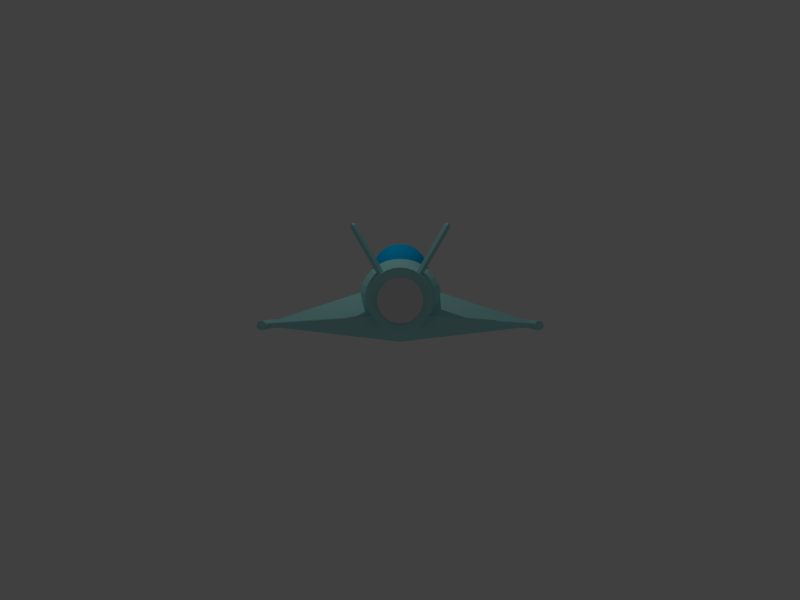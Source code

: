# Source: ship.blend  (saved by Blender 2.69.0; exported with 4.5.12 LTS)
import bpy
from mathutils import Matrix  # noqa: F401  (used for matrix-valued properties, if any)

bpy.ops.wm.read_factory_settings(use_empty=True)
scene = bpy.context.scene
scene.name = 'Scene'

# ---- collections
col_collection_1 = bpy.data.collections.new('Collection 1'); scene.collection.children.link(col_collection_1)

# ---- materials (node trees are filled in below, after node groups)
mat_fire = bpy.data.materials.new('Fire')
mat_fire.alpha_threshold = 0.0
mat_fire.use_transparent_shadow = False
mat_fire.roughness = 0.5
mat_fire.line_color = (0.0, 0.0, 0.0, 1.0)
mat_hull = bpy.data.materials.new('Hull')
mat_hull.alpha_threshold = 0.0
mat_hull.use_transparent_shadow = False
mat_hull.diffuse_color = (0.4, 0.8, 0.8, 1.0)
mat_hull.roughness = 0.5
mat_hull.line_color = (0.0, 0.0, 0.0, 1.0)
mat_dark_glass = bpy.data.materials.new('Dark glass')
mat_dark_glass.alpha_threshold = 0.0
mat_dark_glass.use_transparent_shadow = False
mat_dark_glass.diffuse_color = (0.0, 0.5, 1.0, 1.0)
mat_dark_glass.roughness = 0.5
mat_dark_glass.specular_intensity = 1.0
mat_dark_glass.line_color = (0.0, 0.0, 0.0, 0.5)
mat_spray = bpy.data.materials.new('Spray')
mat_spray.alpha_threshold = 0.0
mat_spray.use_transparent_shadow = False
mat_spray.preview_render_type = 'CUBE'
mat_spray.roughness = 0.5
mat_spray.line_color = (0.0, 0.0, 0.0, 1.0)

# ---- material node trees

# ---- world
world_world = bpy.data.worlds.new('World'); scene.world = world_world
world_world.color = (0.05088, 0.05088, 0.05088)
world_world.use_sun_shadow = False
world_world.sun_shadow_jitter_overblur = 0.0
world_world.cycles.sampling_method = 'MANUAL'
world_world.cycles.sample_map_resolution = 256

# ---- cameras
cam_camera = bpy.data.cameras.new('Camera')
cam_camera.clip_end = 100.0
cam_camera.lens = 35.0
cam_camera.sensor_width = 32.0
cam_camera.sensor_height = 18.0
cam_camera.ortho_scale = 7.314
cam_camera.dof.focus_distance = 0.0
cam_camera.dof.aperture_fstop = 128.0

# ---- lights
light_lamp = bpy.data.lights.new('Lamp', 'POINT')
light_lamp.transmission_factor = 0.0
light_lamp.cutoff_distance = 30.0
light_lamp.energy = 100.0
light_lamp.shadow_buffer_clip_start = 1.001
light_lamp.shadow_soft_size = 0.1
light_lamp.shadow_maximum_resolution = 0.006
light_lamp.use_absolute_resolution = True
light_lamp.cycles.use_multiple_importance_sampling = False

# ---- meshes
me_cylinder_004 = bpy.data.meshes.new('Cylinder.004')
me_cylinder_004.from_pydata([(-1.599e-06, 1.0, 99.0), (-1.599e-06, 1.0, 101.0), (0.1951, 0.9808, 99.0), (0.1951, 0.9808, 101.0), (0.3827, 0.9239, 99.0), (0.3827, 0.9239, 101.0), (0.5556, 0.8315, 99.0), (0.5556, 0.8315, 101.0), (0.7071, 0.7071, 99.0), (0.7071, 0.7071, 101.0), (0.8315, 0.5556, 99.0), (0.8315, 0.5556, 101.0), (0.9239, 0.3827, 99.0), (0.9239, 0.3827, 101.0), (0.9808, 0.1951, 99.0), (0.9808, 0.1951, 101.0), (1.0, 7.55e-08, 99.0), (1.0, 7.55e-08, 101.0), (0.9808, -0.1951, 99.0), (0.9808, -0.1951, 101.0), (0.9239, -0.3827, 99.0), (0.9239, -0.3827, 101.0), (0.8315, -0.5556, 99.0), (0.8315, -0.5556, 101.0), (0.7071, -0.7071, 99.0), (0.7071, -0.7071, 101.0), (0.5556, -0.8315, 99.0), (0.5556, -0.8315, 101.0), (0.3827, -0.9239, 99.0), (0.3827, -0.9239, 101.0), (0.1951, -0.9808, 99.0), (0.1951, -0.9808, 101.0), (-1.925e-06, -1.0, 99.0), (-1.925e-06, -1.0, 101.0), (-0.1951, -0.9808, 99.0), (-0.1951, -0.9808, 101.0), (-0.3827, -0.9239, 99.0), (-0.3827, -0.9239, 101.0), (-0.5556, -0.8315, 99.0), (-0.5556, -0.8315, 101.0), (-0.7071, -0.7071, 99.0), (-0.7071, -0.7071, 101.0), (-0.8315, -0.5556, 99.0), (-0.8315, -0.5556, 101.0), (-0.9239, -0.3827, 99.0), (-0.9239, -0.3827, 101.0), (-0.9808, -0.1951, 99.0), (-0.9808, -0.1951, 101.0), (-1.0, 9.656e-07, 99.0), (-1.0, 9.656e-07, 101.0), (-0.9808, 0.1951, 99.0), (-0.9808, 0.1951, 101.0), (-0.9239, 0.3827, 99.0), (-0.9239, 0.3827, 101.0), (-0.8315, 0.5556, 99.0), (-0.8315, 0.5556, 101.0), (-0.7071, 0.7071, 99.0), (-0.7071, 0.7071, 101.0), (-0.5556, 0.8315, 99.0), (-0.5556, 0.8315, 101.0), (-0.3827, 0.9239, 99.0), (-0.3827, 0.9239, 101.0), (-0.1951, 0.9808, 99.0), (-0.1951, 0.9808, 101.0)], [], [(0, 1, 3, 2), (2, 3, 5, 4), (4, 5, 7, 6), (6, 7, 9, 8), (8, 9, 11, 10), (10, 11, 13, 12), (12, 13, 15, 14), (14, 15, 17, 16), (16, 17, 19, 18), (18, 19, 21, 20), (20, 21, 23, 22), (22, 23, 25, 24), (24, 25, 27, 26), (26, 27, 29, 28), (28, 29, 31, 30), (30, 31, 33, 32), (32, 33, 35, 34), (34, 35, 37, 36), (36, 37, 39, 38), (38, 39, 41, 40), (40, 41, 43, 42), (42, 43, 45, 44), (44, 45, 47, 46), (46, 47, 49, 48), (48, 49, 51, 50), (50, 51, 53, 52), (52, 53, 55, 54), (54, 55, 57, 56), (56, 57, 59, 58), (58, 59, 61, 60), (3, 1, 63, 61, 59, 57, 55, 53, 51, 49, 47, 45, 43, 41, 39, 37, 35, 33, 31, 29, 27, 25, 23, 21, 19, 17, 15, 13, 11, 9, 7, 5), (62, 63, 1, 0), (60, 61, 63, 62), (0, 2, 4, 6, 8, 10, 12, 14, 16, 18, 20, 22, 24, 26, 28, 30, 32, 34, 36, 38, 40, 42, 44, 46, 48, 50, 52, 54, 56, 58, 60, 62)])
me_cylinder_004.materials.append(mat_fire)
me_cylinder_004.use_remesh_preserve_volume = False
me_cylinder_004.use_remesh_preserve_attributes = False
me_cylinder_004.use_mirror_vertex_groups = False
me_cylinder_004.update()
me_cylinder_002 = bpy.data.meshes.new('Cylinder.002')
me_cylinder_002.from_pydata([(5.5, -29.0, -0.9), (5.5, -29.0, 1.1), (5.695, -29.02, -0.9), (5.695, -29.02, 1.1), (5.883, -29.08, -0.9), (5.883, -29.08, 1.1), (6.056, -29.17, -0.9), (6.056, -29.17, 1.1), (6.207, -29.29, -0.9), (6.207, -29.29, 1.1), (6.331, -29.44, -0.9), (6.331, -29.44, 1.1), (6.424, -29.62, -0.9), (6.424, -29.62, 1.1), (6.481, -29.8, -0.9), (6.481, -29.8, 1.1), (6.5, -30.0, -0.9), (6.5, -30.0, 1.1), (6.481, -30.2, -0.9), (6.481, -30.2, 1.1), (6.424, -30.38, -0.9), (6.424, -30.38, 1.1), (6.331, -30.56, -0.9), (6.331, -30.56, 1.1), (6.207, -30.71, -0.9), (6.207, -30.71, 1.1), (6.056, -30.83, -0.9), (6.056, -30.83, 1.1), (5.883, -30.92, -0.9), (5.883, -30.92, 1.1), (5.695, -30.98, -0.9), (5.695, -30.98, 1.1), (5.5, -31.0, -0.9), (5.5, -31.0, 1.1), (5.305, -30.98, -0.9), (5.305, -30.98, 1.1), (5.117, -30.92, -0.9), (5.117, -30.92, 1.1), (4.944, -30.83, -0.9), (4.944, -30.83, 1.1), (4.793, -30.71, -0.9), (4.793, -30.71, 1.1), (4.669, -30.56, -0.9), (4.669, -30.56, 1.1), (4.576, -30.38, -0.9), (4.576, -30.38, 1.1), (4.519, -30.2, -0.9), (4.519, -30.2, 1.1), (4.5, -30.0, -0.9), (4.5, -30.0, 1.1), (4.519, -29.8, -0.9), (4.519, -29.8, 1.1), (4.576, -29.62, -0.9), (4.576, -29.62, 1.1), (4.669, -29.44, -0.9), (4.669, -29.44, 1.1), (4.793, -29.29, -0.9), (4.793, -29.29, 1.1), (4.944, -29.17, -0.9), (4.944, -29.17, 1.1), (5.117, -29.08, -0.9), (5.117, -29.08, 1.1), (5.305, -29.02, -0.9), (5.305, -29.02, 1.1)], [], [(0, 1, 3, 2), (2, 3, 5, 4), (4, 5, 7, 6), (6, 7, 9, 8), (8, 9, 11, 10), (10, 11, 13, 12), (12, 13, 15, 14), (14, 15, 17, 16), (16, 17, 19, 18), (18, 19, 21, 20), (20, 21, 23, 22), (22, 23, 25, 24), (24, 25, 27, 26), (26, 27, 29, 28), (28, 29, 31, 30), (30, 31, 33, 32), (32, 33, 35, 34), (34, 35, 37, 36), (36, 37, 39, 38), (38, 39, 41, 40), (40, 41, 43, 42), (42, 43, 45, 44), (44, 45, 47, 46), (46, 47, 49, 48), (48, 49, 51, 50), (50, 51, 53, 52), (52, 53, 55, 54), (54, 55, 57, 56), (56, 57, 59, 58), (58, 59, 61, 60), (3, 1, 63, 61, 59, 57, 55, 53, 51, 49, 47, 45, 43, 41, 39, 37, 35, 33, 31, 29, 27, 25, 23, 21, 19, 17, 15, 13, 11, 9, 7, 5), (62, 63, 1, 0), (60, 61, 63, 62), (0, 2, 4, 6, 8, 10, 12, 14, 16, 18, 20, 22, 24, 26, 28, 30, 32, 34, 36, 38, 40, 42, 44, 46, 48, 50, 52, 54, 56, 58, 60, 62)])
me_cylinder_002.materials.append(mat_hull)
me_cylinder_002.use_remesh_preserve_volume = False
me_cylinder_002.use_remesh_preserve_attributes = False
me_cylinder_002.use_mirror_vertex_groups = False
me_cylinder_002.update()
me_cylinder_001 = bpy.data.meshes.new('Cylinder.001')
me_cylinder_001.from_pydata([(1.316e-06, 0.588, -3.0), (1.28e-06, 1.0, -1.0), (0.1147, 0.5767, -3.0), (0.1951, 0.9808, -1.0), (0.225, 0.5432, -3.0), (0.3827, 0.9239, -1.0), (0.3267, 0.4889, -3.0), (0.5556, 0.8315, -1.0), (0.4158, 0.4157, -3.0), (0.7071, 0.7071, -1.0), (0.4889, 0.3267, -3.0), (0.8315, 0.5556, -1.0), (0.5432, 0.225, -3.0), (0.9239, 0.3827, -1.0), (0.5767, 0.1147, -3.0), (0.9808, 0.1951, -1.0), (0.588, 1.72e-07, -3.0), (1.0, 7.55e-08, -1.0), (0.5767, -0.1147, -3.0), (0.9808, -0.1951, -1.0), (0.5432, -0.225, -3.0), (0.9239, -0.3827, -1.0), (0.4889, -0.3267, -3.0), (0.8315, -0.5556, -1.0), (0.4158, -0.4157, -3.0), (0.7071, -0.7071, -1.0), (0.3267, -0.4889, -3.0), (0.5556, -0.8315, -1.0), (0.225, -0.5432, -3.0), (0.3827, -0.9239, -1.0), (0.1147, -0.5767, -3.0), (0.1951, -0.9808, -1.0), (1.125e-06, -0.588, -3.0), (9.537e-07, -1.0, -1.0), (-0.1147, -0.5767, -3.0), (-0.1951, -0.9808, -1.0), (-0.225, -0.5432, -3.0), (-0.3827, -0.9239, -1.0), (-0.3267, -0.4889, -3.0), (-0.5556, -0.8315, -1.0), (-0.4157, -0.4157, -3.0), (-0.7071, -0.7071, -1.0), (-0.4889, -0.3267, -3.0), (-0.8315, -0.5556, -1.0), (-0.5432, -0.225, -3.0), (-0.9239, -0.3827, -1.0), (-0.5767, -0.1147, -3.0), (-0.9808, -0.1951, -1.0), (-0.588, 6.953e-07, -3.0), (-1.0, 9.656e-07, -1.0), (-0.5767, 0.1147, -3.0), (-0.9808, 0.1951, -1.0), (-0.5432, 0.225, -3.0), (-0.9239, 0.3827, -1.0), (-0.4889, 0.3267, -3.0), (-0.8315, 0.5556, -1.0), (-0.4157, 0.4157, -3.0), (-0.7071, 0.7071, -1.0), (-0.3267, 0.4889, -3.0), (-0.5556, 0.8315, -1.0), (-0.225, 0.5432, -3.0), (-0.3827, 0.9239, -1.0), (-0.1147, 0.5767, -3.0), (-0.1951, 0.9808, -1.0)], [], [(0, 1, 3, 2), (2, 3, 5, 4), (4, 5, 7, 6), (6, 7, 9, 8), (8, 9, 11, 10), (10, 11, 13, 12), (12, 13, 15, 14), (14, 15, 17, 16), (16, 17, 19, 18), (18, 19, 21, 20), (20, 21, 23, 22), (22, 23, 25, 24), (24, 25, 27, 26), (26, 27, 29, 28), (28, 29, 31, 30), (30, 31, 33, 32), (32, 33, 35, 34), (34, 35, 37, 36), (36, 37, 39, 38), (38, 39, 41, 40), (40, 41, 43, 42), (42, 43, 45, 44), (44, 45, 47, 46), (46, 47, 49, 48), (48, 49, 51, 50), (50, 51, 53, 52), (52, 53, 55, 54), (54, 55, 57, 56), (56, 57, 59, 58), (58, 59, 61, 60), (3, 1, 63, 61, 59, 57, 55, 53, 51, 49, 47, 45, 43, 41, 39, 37, 35, 33, 31, 29, 27, 25, 23, 21, 19, 17, 15, 13, 11, 9, 7, 5), (62, 63, 1, 0), (60, 61, 63, 62), (0, 2, 4, 6, 8, 10, 12, 14, 16, 18, 20, 22, 24, 26, 28, 30, 32, 34, 36, 38, 40, 42, 44, 46, 48, 50, 52, 54, 56, 58, 60, 62)])
me_cylinder_001.materials.append(mat_hull)
me_cylinder_001.use_remesh_preserve_volume = False
me_cylinder_001.use_remesh_preserve_attributes = False
me_cylinder_001.use_mirror_vertex_groups = False
me_cylinder_001.update()
me_sphere = bpy.data.meshes.new('Sphere')
me_sphere.from_pydata([(-1.995, 0.0, 1.981), (-2.183, 0.0, 1.924), (-2.356, 0.0, 1.831), (-2.507, 0.0, 1.707), (-2.631, 0.0, 1.556), (-2.724, 0.0, 1.383), (-2.781, 0.0, 1.195), (-2.8, 0.0, 1.0), (-2.781, 0.0, 0.8049), (-2.724, 0.0, 0.6173), (-2.631, 0.0, 0.4444), (-2.507, 0.0, 0.2929), (-2.356, 0.0, 0.1685), (-2.183, 0.0, 0.07612), (-1.995, 0.0, 0.01921), (-1.8, 0.0, 0.0), (-1.991, 0.03806, 1.981), (-2.175, 0.07466, 1.924), (-2.345, 0.1084, 1.831), (-2.494, 0.1379, 1.707), (-2.615, 0.1622, 1.556), (-2.706, 0.1802, 1.383), (-2.762, 0.1913, 1.195), (-2.781, 0.1951, 1.0), (-2.762, 0.1913, 0.8049), (-2.706, 0.1802, 0.6173), (-2.615, 0.1622, 0.4444), (-2.494, 0.1379, 0.2929), (-2.345, 0.1084, 0.1685), (-2.175, 0.07466, 0.07612), (-1.991, 0.03806, 0.01921), (-1.98, 0.07466, 1.981), (-2.154, 0.1464, 1.924), (-2.313, 0.2126, 1.831), (-2.453, 0.2706, 1.707), (-2.568, 0.3182, 1.556), (-2.654, 0.3536, 1.383), (-2.706, 0.3753, 1.195), (-2.724, 0.3827, 1.0), (-2.706, 0.3753, 0.8049), (-2.654, 0.3536, 0.6173), (-2.568, 0.3182, 0.4444), (-2.453, 0.2706, 0.2929), (-2.313, 0.2126, 0.1685), (-2.154, 0.1464, 0.07612), (-1.98, 0.07466, 0.01921), (-1.962, 0.1084, 1.981), (-2.118, 0.2126, 1.924), (-2.262, 0.3087, 1.831), (-2.388, 0.3928, 1.707), (-2.491, 0.4619, 1.556), (-2.568, 0.5133, 1.383), (-2.615, 0.5449, 1.195), (-2.631, 0.5556, 1.0), (-2.615, 0.5449, 0.8049), (-2.568, 0.5133, 0.6173), (-2.491, 0.4619, 0.4444), (-2.388, 0.3928, 0.2929), (-2.262, 0.3087, 0.1685), (-2.118, 0.2126, 0.07612), (-1.962, 0.1084, 0.01921), (-1.938, 0.1379, 1.981), (-2.071, 0.2706, 1.924), (-2.193, 0.3928, 1.831), (-2.3, 0.5, 1.707), (-2.388, 0.5879, 1.556), (-2.453, 0.6533, 1.383), (-2.494, 0.6935, 1.195), (-2.507, 0.7071, 1.0), (-2.494, 0.6935, 0.8049), (-2.453, 0.6533, 0.6173), (-2.388, 0.5879, 0.4444), (-2.3, 0.5, 0.2929), (-2.193, 0.3928, 0.1685), (-2.071, 0.2706, 0.07612), (-1.938, 0.1379, 0.01921), (-1.908, 0.1622, 1.981), (-2.013, 0.3182, 1.924), (-2.109, 0.4619, 1.831), (-2.193, 0.5879, 1.707), (-2.262, 0.6913, 1.556), (-2.313, 0.7682, 1.383), (-2.345, 0.8155, 1.195), (-2.356, 0.8315, 1.0), (-2.345, 0.8155, 0.8049), (-2.313, 0.7682, 0.6173), (-2.262, 0.6913, 0.4444), (-2.193, 0.5879, 0.2929), (-2.109, 0.4619, 0.1685), (-2.013, 0.3182, 0.07612), (-1.908, 0.1622, 0.01921), (-1.875, 0.1802, 1.981), (-1.946, 0.3536, 1.924), (-2.013, 0.5133, 1.831), (-2.071, 0.6533, 1.707), (-2.118, 0.7682, 1.556), (-2.154, 0.8536, 1.383), (-2.175, 0.9061, 1.195), (-2.183, 0.9239, 1.0), (-2.175, 0.9061, 0.8049), (-2.154, 0.8536, 0.6173), (-2.118, 0.7682, 0.4444), (-2.071, 0.6533, 0.2929), (-2.013, 0.5133, 0.1685), (-1.946, 0.3536, 0.07612), (-1.875, 0.1802, 0.01921), (-1.838, 0.1913, 1.981), (-1.875, 0.3753, 1.924), (-1.908, 0.5449, 1.831), (-1.938, 0.6935, 1.707), (-1.962, 0.8155, 1.556), (-1.98, 0.9061, 1.383), (-1.991, 0.9619, 1.195), (-1.995, 0.9808, 1.0), (-1.991, 0.9619, 0.8049), (-1.98, 0.9061, 0.6173), (-1.962, 0.8155, 0.4444), (-1.938, 0.6935, 0.2929), (-1.908, 0.5449, 0.1685), (-1.875, 0.3753, 0.07612), (-1.838, 0.1913, 0.01921), (-1.8, 0.1951, 1.981), (-1.8, 0.3827, 1.924), (-1.8, 0.5556, 1.831), (-1.8, 0.7071, 1.707), (-1.8, 0.8315, 1.556), (-1.8, 0.9239, 1.383), (-1.8, 0.9808, 1.195), (-1.8, 1.0, 1.0), (-1.8, 0.9808, 0.8049), (-1.8, 0.9239, 0.6173), (-1.8, 0.8315, 0.4444), (-1.8, 0.7071, 0.2929), (-1.8, 0.5556, 0.1685), (-1.8, 0.3827, 0.07612), (-1.8, 0.1951, 0.01921), (-1.762, 0.1913, 1.981), (-1.725, 0.3753, 1.924), (-1.692, 0.5449, 1.831), (-1.662, 0.6935, 1.707), (-1.638, 0.8155, 1.556), (-1.62, 0.9061, 1.383), (-1.609, 0.9619, 1.195), (-1.605, 0.9808, 1.0), (-1.609, 0.9619, 0.8049), (-1.62, 0.9061, 0.6173), (-1.638, 0.8155, 0.4444), (-1.662, 0.6935, 0.2929), (-1.692, 0.5449, 0.1685), (-1.725, 0.3753, 0.07612), (-1.762, 0.1913, 0.01921), (-1.725, 0.1802, 1.981), (-1.654, 0.3536, 1.924), (-1.587, 0.5133, 1.831), (-1.529, 0.6533, 1.707), (-1.482, 0.7682, 1.556), (-1.446, 0.8536, 1.383), (-1.425, 0.9061, 1.195), (-1.417, 0.9239, 1.0), (-1.425, 0.9061, 0.8049), (-1.446, 0.8536, 0.6173), (-1.482, 0.7682, 0.4444), (-1.529, 0.6533, 0.2929), (-1.587, 0.5133, 0.1685), (-1.654, 0.3536, 0.07612), (-1.725, 0.1802, 0.01921), (-1.692, 0.1622, 1.981), (-1.587, 0.3182, 1.924), (-1.491, 0.4619, 1.831), (-1.407, 0.5879, 1.707), (-1.338, 0.6913, 1.556), (-1.287, 0.7682, 1.383), (-1.255, 0.8155, 1.195), (-1.244, 0.8315, 1.0), (-1.255, 0.8155, 0.8049), (-1.287, 0.7682, 0.6173), (-1.338, 0.6913, 0.4444), (-1.407, 0.5879, 0.2929), (-1.491, 0.4619, 0.1685), (-1.587, 0.3182, 0.07612), (-1.692, 0.1622, 0.01921), (-1.662, 0.1379, 1.981), (-1.529, 0.2706, 1.924), (-1.407, 0.3928, 1.831), (-1.3, 0.5, 1.707), (-1.212, 0.5879, 1.556), (-1.147, 0.6533, 1.383), (-1.106, 0.6935, 1.195), (-1.093, 0.7071, 1.0), (-1.106, 0.6935, 0.8049), (-1.147, 0.6533, 0.6173), (-1.212, 0.5879, 0.4444), (-1.3, 0.5, 0.2929), (-1.407, 0.3928, 0.1685), (-1.529, 0.2706, 0.07612), (-1.662, 0.1379, 0.01921), (-1.638, 0.1084, 1.981), (-1.482, 0.2126, 1.924), (-1.338, 0.3087, 1.831), (-1.212, 0.3928, 1.707), (-1.109, 0.4619, 1.556), (-1.032, 0.5133, 1.383), (-0.9845, 0.5449, 1.195), (-0.9685, 0.5556, 1.0), (-0.9845, 0.5449, 0.8049), (-1.032, 0.5133, 0.6173), (-1.109, 0.4619, 0.4444), (-1.212, 0.3928, 0.2929), (-1.338, 0.3087, 0.1685), (-1.482, 0.2126, 0.07612), (-1.638, 0.1084, 0.01921), (-1.62, 0.07466, 1.981), (-1.446, 0.1464, 1.924), (-1.287, 0.2126, 1.831), (-1.147, 0.2706, 1.707), (-1.032, 0.3182, 1.556), (-0.9464, 0.3536, 1.383), (-0.8939, 0.3753, 1.195), (-0.8761, 0.3827, 1.0), (-0.8939, 0.3753, 0.8049), (-0.9464, 0.3536, 0.6173), (-1.032, 0.3182, 0.4444), (-1.147, 0.2706, 0.2929), (-1.287, 0.2126, 0.1685), (-1.446, 0.1464, 0.07612), (-1.62, 0.07466, 0.01921), (-1.609, 0.03806, 1.981), (-1.425, 0.07466, 1.924), (-1.255, 0.1084, 1.831), (-1.106, 0.1379, 1.707), (-0.9845, 0.1622, 1.556), (-0.8939, 0.1802, 1.383), (-0.8381, 0.1913, 1.195), (-0.8192, 0.1951, 1.0), (-0.8381, 0.1913, 0.8049), (-0.8939, 0.1802, 0.6173), (-0.9845, 0.1622, 0.4444), (-1.106, 0.1379, 0.2929), (-1.255, 0.1084, 0.1685), (-1.425, 0.07466, 0.07612), (-1.609, 0.03806, 0.01921), (-1.605, -1.85e-08, 1.981), (-1.417, -7.206e-08, 1.924), (-1.244, -9.813e-08, 1.831), (-1.093, -1.331e-07, 1.707), (-0.9685, -1.224e-07, 1.556), (-0.8761, -5.921e-08, 1.383), (-0.8192, -1.221e-07, 1.195), (-0.8, -1.145e-07, 1.0), (-0.8192, -7.524e-08, 0.8049), (-0.8761, -6.785e-08, 0.6173), (-0.9685, -1.224e-07, 0.4444), (-1.093, -1.331e-07, 0.2929), (-1.244, -9.68e-08, 0.1685), (-1.417, -4.299e-08, 0.07612), (-1.605, -1.509e-08, 0.01921), (-1.609, -0.03806, 1.981), (-1.425, -0.07466, 1.924), (-1.255, -0.1084, 1.831), (-1.106, -0.1379, 1.707), (-0.9845, -0.1622, 1.556), (-0.8939, -0.1802, 1.383), (-0.8381, -0.1913, 1.195), (-0.8192, -0.1951, 1.0), (-0.8381, -0.1913, 0.8049), (-0.8939, -0.1802, 0.6173), (-0.9845, -0.1622, 0.4444), (-1.106, -0.1379, 0.2929), (-1.255, -0.1084, 0.1685), (-1.425, -0.07466, 0.07612), (-1.609, -0.03806, 0.01921), (-1.62, -0.07466, 1.981), (-1.446, -0.1464, 1.924), (-1.287, -0.2126, 1.831), (-1.147, -0.2706, 1.707), (-1.032, -0.3182, 1.556), (-0.9464, -0.3536, 1.383), (-0.8939, -0.3753, 1.195), (-0.8761, -0.3827, 1.0), (-0.8939, -0.3753, 0.8049), (-0.9464, -0.3536, 0.6173), (-1.032, -0.3182, 0.4444), (-1.147, -0.2706, 0.2929), (-1.287, -0.2126, 0.1685), (-1.446, -0.1464, 0.07612), (-1.62, -0.07466, 0.01921), (-1.638, -0.1084, 1.981), (-1.482, -0.2126, 1.924), (-1.338, -0.3087, 1.831), (-1.212, -0.3928, 1.707), (-1.109, -0.4619, 1.556), (-1.032, -0.5133, 1.383), (-0.9845, -0.5449, 1.195), (-0.9685, -0.5556, 1.0), (-0.9845, -0.5449, 0.8049), (-1.032, -0.5133, 0.6173), (-1.109, -0.4619, 0.4444), (-1.212, -0.3928, 0.2929), (-1.338, -0.3087, 0.1685), (-1.482, -0.2126, 0.07612), (-1.638, -0.1084, 0.01921), (-1.662, -0.1379, 1.981), (-1.529, -0.2706, 1.924), (-1.407, -0.3928, 1.831), (-1.3, -0.5, 1.707), (-1.212, -0.5879, 1.556), (-1.147, -0.6533, 1.383), (-1.106, -0.6935, 1.195), (-1.093, -0.7071, 1.0), (-1.106, -0.6935, 0.8049), (-1.147, -0.6533, 0.6173), (-1.212, -0.5879, 0.4444), (-1.3, -0.5, 0.2929), (-1.407, -0.3928, 0.1685), (-1.529, -0.2706, 0.07612), (-1.662, -0.1379, 0.01921), (-1.692, -0.1622, 1.981), (-1.587, -0.3182, 1.924), (-1.491, -0.4619, 1.831), (-1.407, -0.5879, 1.707), (-1.338, -0.6913, 1.556), (-1.287, -0.7682, 1.383), (-1.255, -0.8155, 1.195), (-1.244, -0.8315, 1.0), (-1.255, -0.8155, 0.8049), (-1.287, -0.7682, 0.6173), (-1.338, -0.6913, 0.4444), (-1.407, -0.5879, 0.2929), (-1.491, -0.4619, 0.1685), (-1.587, -0.3182, 0.07612), (-1.692, -0.1622, 0.01921), (-1.725, -0.1802, 1.981), (-1.654, -0.3536, 1.924), (-1.587, -0.5133, 1.831), (-1.529, -0.6533, 1.707), (-1.482, -0.7682, 1.556), (-1.446, -0.8536, 1.383), (-1.425, -0.9061, 1.195), (-1.417, -0.9239, 1.0), (-1.425, -0.9061, 0.8049), (-1.446, -0.8536, 0.6173), (-1.482, -0.7682, 0.4444), (-1.529, -0.6533, 0.2929), (-1.587, -0.5133, 0.1685), (-1.654, -0.3536, 0.07612), (-1.725, -0.1802, 0.01921), (-1.762, -0.1913, 1.981), (-1.725, -0.3753, 1.924), (-1.692, -0.5449, 1.831), (-1.662, -0.6935, 1.707), (-1.638, -0.8155, 1.556), (-1.62, -0.9061, 1.383), (-1.609, -0.9619, 1.195), (-1.605, -0.9808, 1.0), (-1.609, -0.9619, 0.8049), (-1.62, -0.9061, 0.6173), (-1.638, -0.8155, 0.4444), (-1.662, -0.6935, 0.2929), (-1.692, -0.5449, 0.1685), (-1.725, -0.3753, 0.07612), (-1.762, -0.1913, 0.01921), (-1.8, -0.1951, 1.981), (-1.8, -0.3827, 1.924), (-1.8, -0.5556, 1.831), (-1.8, -0.7071, 1.707), (-1.8, -0.8315, 1.556), (-1.8, -0.9239, 1.383), (-1.8, -0.9808, 1.195), (-1.8, -1.0, 1.0), (-1.8, -0.9808, 0.8049), (-1.8, -0.9239, 0.6173), (-1.8, -0.8315, 0.4444), (-1.8, -0.7071, 0.2929), (-1.8, -0.5556, 0.1685), (-1.8, -0.3827, 0.07612), (-1.8, -0.1951, 0.01921), (-1.838, -0.1913, 1.981), (-1.875, -0.3753, 1.924), (-1.908, -0.5449, 1.831), (-1.938, -0.6935, 1.707), (-1.962, -0.8155, 1.556), (-1.98, -0.9061, 1.383), (-1.991, -0.9619, 1.195), (-1.995, -0.9808, 1.0), (-1.991, -0.9619, 0.8049), (-1.98, -0.9061, 0.6173), (-1.962, -0.8155, 0.4444), (-1.938, -0.6935, 0.2929), (-1.908, -0.5449, 0.1685), (-1.875, -0.3753, 0.07612), (-1.838, -0.1913, 0.01921), (-1.875, -0.1802, 1.981), (-1.946, -0.3536, 1.924), (-2.013, -0.5133, 1.831), (-2.071, -0.6533, 1.707), (-2.118, -0.7682, 1.556), (-2.154, -0.8536, 1.383), (-2.175, -0.9061, 1.195), (-2.183, -0.9239, 1.0), (-2.175, -0.9061, 0.8049), (-2.154, -0.8536, 0.6173), (-2.118, -0.7682, 0.4444), (-2.071, -0.6533, 0.2929), (-2.013, -0.5133, 0.1685), (-1.946, -0.3536, 0.07612), (-1.875, -0.1802, 0.01921), (-1.908, -0.1622, 1.981), (-2.013, -0.3182, 1.924), (-2.109, -0.4619, 1.831), (-2.193, -0.5879, 1.707), (-2.262, -0.6913, 1.556), (-2.313, -0.7682, 1.383), (-2.345, -0.8155, 1.195), (-2.356, -0.8315, 1.0), (-2.345, -0.8155, 0.8049), (-2.313, -0.7682, 0.6173), (-2.262, -0.6913, 0.4444), (-2.193, -0.5879, 0.2929), (-2.109, -0.4619, 0.1685), (-2.013, -0.3182, 0.07612), (-1.908, -0.1622, 0.01921), (-1.8, -2.304e-07, 2.0), (-1.938, -0.1379, 1.981), (-2.071, -0.2706, 1.924), (-2.193, -0.3928, 1.831), (-2.3, -0.5, 1.707), (-2.388, -0.5879, 1.556), (-2.453, -0.6533, 1.383), (-2.494, -0.6935, 1.195), (-2.507, -0.7071, 1.0), (-2.494, -0.6935, 0.8049), (-2.453, -0.6533, 0.6173), (-2.388, -0.5879, 0.4444), (-2.3, -0.5, 0.2929), (-2.193, -0.3928, 0.1685), (-2.071, -0.2706, 0.07612), (-1.938, -0.1379, 0.01921), (-1.962, -0.1084, 1.981), (-2.118, -0.2126, 1.924), (-2.262, -0.3087, 1.831), (-2.388, -0.3928, 1.707), (-2.491, -0.4619, 1.556), (-2.568, -0.5133, 1.383), (-2.615, -0.5449, 1.195), (-2.631, -0.5556, 1.0), (-2.615, -0.5449, 0.8049), (-2.568, -0.5133, 0.6173), (-2.491, -0.4619, 0.4444), (-2.388, -0.3928, 0.2929), (-2.262, -0.3087, 0.1685), (-2.118, -0.2126, 0.07612), (-1.962, -0.1084, 0.01921), (-1.98, -0.07466, 1.981), (-2.154, -0.1464, 1.924), (-2.313, -0.2126, 1.831), (-2.453, -0.2706, 1.707), (-2.568, -0.3182, 1.556), (-2.654, -0.3536, 1.383), (-2.706, -0.3753, 1.195), (-2.724, -0.3827, 1.0), (-2.706, -0.3753, 0.8049), (-2.654, -0.3536, 0.6173), (-2.568, -0.3182, 0.4444), (-2.453, -0.2706, 0.2929), (-2.313, -0.2126, 0.1685), (-2.154, -0.1464, 0.07612), (-1.98, -0.07466, 0.01921), (-1.991, -0.03806, 1.981), (-2.175, -0.07466, 1.924), (-2.345, -0.1084, 1.831), (-2.494, -0.1379, 1.707), (-2.615, -0.1622, 1.556), (-2.706, -0.1802, 1.383), (-2.762, -0.1913, 1.195), (-2.781, -0.1951, 1.0), (-2.762, -0.1913, 0.8049), (-2.706, -0.1802, 0.6173), (-2.615, -0.1622, 0.4444), (-2.494, -0.1379, 0.2929), (-2.345, -0.1084, 0.1685), (-2.175, -0.07466, 0.07612), (-1.991, -0.03806, 0.01921)], [], [(7, 6, 22, 23), (3, 2, 18, 19), (11, 10, 26, 27), (12, 11, 27, 28), (8, 7, 23, 24), (4, 3, 19, 20), (13, 12, 28, 29), (9, 8, 24, 25), (5, 4, 20, 21), (1, 0, 16, 17), (2, 1, 17, 18), (14, 13, 29, 30), (10, 9, 25, 26), (6, 5, 21, 22), (27, 26, 41, 42), (23, 22, 37, 38), (19, 18, 33, 34), (28, 27, 42, 43), (24, 23, 38, 39), (20, 19, 34, 35), (17, 16, 31, 32), (29, 28, 43, 44), (25, 24, 39, 40), (21, 20, 35, 36), (22, 21, 36, 37), (18, 17, 32, 33), (30, 29, 44, 45), (26, 25, 40, 41), (45, 44, 59, 60), (41, 40, 55, 56), (37, 36, 51, 52), (33, 32, 47, 48), (34, 33, 48, 49), (42, 41, 56, 57), (38, 37, 52, 53), (39, 38, 53, 54), (35, 34, 49, 50), (43, 42, 57, 58), (44, 43, 58, 59), (40, 39, 54, 55), (36, 35, 50, 51), (32, 31, 46, 47), (51, 50, 65, 66), (47, 46, 61, 62), (59, 58, 73, 74), (55, 54, 69, 70), (56, 55, 70, 71), (52, 51, 66, 67), (48, 47, 62, 63), (60, 59, 74, 75), (57, 56, 71, 72), (53, 52, 67, 68), (49, 48, 63, 64), (58, 57, 72, 73), (54, 53, 68, 69), (50, 49, 64, 65), (73, 72, 87, 88), (69, 68, 83, 84), (65, 64, 79, 80), (74, 73, 88, 89), (70, 69, 84, 85), (66, 65, 80, 81), (62, 61, 76, 77), (63, 62, 77, 78), (75, 74, 89, 90), (71, 70, 85, 86), (67, 66, 81, 82), (68, 67, 82, 83), (64, 63, 78, 79), (72, 71, 86, 87), (87, 86, 101, 102), (83, 82, 97, 98), (79, 78, 93, 94), (80, 79, 94, 95), (88, 87, 102, 103), (84, 83, 98, 99), (85, 84, 99, 100), (81, 80, 95, 96), (77, 76, 91, 92), (89, 88, 103, 104), (90, 89, 104, 105), (86, 85, 100, 101), (82, 81, 96, 97), (78, 77, 92, 93), (97, 96, 111, 112), (93, 92, 107, 108), (105, 104, 119, 120), (101, 100, 115, 116), (102, 101, 116, 117), (98, 97, 112, 113), (94, 93, 108, 109), (103, 102, 117, 118), (99, 98, 113, 114), (95, 94, 109, 110), (92, 91, 106, 107), (104, 103, 118, 119), (100, 99, 114, 115), (96, 95, 110, 111), (119, 118, 133, 134), (115, 114, 129, 130), (111, 110, 125, 126), (107, 106, 121, 122), (120, 119, 134, 135), (116, 115, 130, 131), (112, 111, 126, 127), (108, 107, 122, 123), (109, 108, 123, 124), (117, 116, 131, 132), (113, 112, 127, 128), (114, 113, 128, 129), (110, 109, 124, 125), (118, 117, 132, 133), (133, 132, 147, 148), (129, 128, 143, 144), (125, 124, 139, 140), (126, 125, 140, 141), (122, 121, 136, 137), (134, 133, 148, 149), (130, 129, 144, 145), (131, 130, 145, 146), (127, 126, 141, 142), (123, 122, 137, 138), (135, 134, 149, 150), (132, 131, 146, 147), (128, 127, 142, 143), (124, 123, 138, 139), (143, 142, 157, 158), (139, 138, 153, 154), (147, 146, 161, 162), (148, 147, 162, 163), (144, 143, 158, 159), (140, 139, 154, 155), (149, 148, 163, 164), (145, 144, 159, 160), (141, 140, 155, 156), (137, 136, 151, 152), (138, 137, 152, 153), (150, 149, 164, 165), (146, 145, 160, 161), (142, 141, 156, 157), (165, 164, 179, 180), (161, 160, 175, 176), (157, 156, 171, 172), (153, 152, 167, 168), (162, 161, 176, 177), (158, 157, 172, 173), (154, 153, 168, 169), (155, 154, 169, 170), (163, 162, 177, 178), (159, 158, 173, 174), (160, 159, 174, 175), (156, 155, 170, 171), (152, 151, 166, 167), (164, 163, 178, 179), (167, 166, 181, 182), (179, 178, 193, 194), (175, 174, 189, 190), (171, 170, 185, 186), (172, 171, 186, 187), (168, 167, 182, 183), (180, 179, 194, 195), (176, 175, 190, 191), (177, 176, 191, 192), (173, 172, 187, 188), (169, 168, 183, 184), (178, 177, 192, 193), (174, 173, 188, 189), (170, 169, 184, 185), (189, 188, 203, 204), (185, 184, 199, 200), (193, 192, 207, 208), (194, 193, 208, 209), (190, 189, 204, 205), (186, 185, 200, 201), (182, 181, 196, 197), (195, 194, 209, 210), (191, 190, 205, 206), (187, 186, 201, 202), (183, 182, 197, 198), (184, 183, 198, 199), (192, 191, 206, 207), (188, 187, 202, 203), (207, 206, 221, 222), (203, 202, 217, 218), (199, 198, 213, 214), (208, 207, 222, 223), (204, 203, 218, 219), (200, 199, 214, 215), (201, 200, 215, 216), (197, 196, 211, 212), (209, 208, 223, 224), (205, 204, 219, 220), (206, 205, 220, 221), (202, 201, 216, 217), (198, 197, 212, 213), (210, 209, 224, 225), (213, 212, 227, 228), (225, 224, 239, 240), (221, 220, 235, 236), (217, 216, 231, 232), (218, 217, 232, 233), (214, 213, 228, 229), (222, 221, 236, 237), (223, 222, 237, 238), (219, 218, 233, 234), (215, 214, 229, 230), (224, 223, 238, 239), (220, 219, 234, 235), (216, 215, 230, 231), (212, 211, 226, 227), (235, 234, 249, 250), (231, 230, 245, 246), (227, 226, 241, 242), (239, 238, 253, 254), (240, 239, 254, 255), (236, 235, 250, 251), (232, 231, 246, 247), (228, 227, 242, 243), (237, 236, 251, 252), (233, 232, 247, 248), (229, 228, 243, 244), (230, 229, 244, 245), (238, 237, 252, 253), (234, 233, 248, 249), (253, 252, 267, 268), (249, 248, 263, 264), (245, 244, 259, 260), (242, 241, 256, 257), (254, 253, 268, 269), (250, 249, 264, 265), (246, 245, 260, 261), (247, 246, 261, 262), (243, 242, 257, 258), (255, 254, 269, 270), (251, 250, 265, 266), (252, 251, 266, 267), (248, 247, 262, 263), (244, 243, 258, 259), (259, 258, 273, 274), (267, 266, 281, 282), (263, 262, 277, 278), (264, 263, 278, 279), (260, 259, 274, 275), (268, 267, 282, 283), (269, 268, 283, 284), (265, 264, 279, 280), (261, 260, 275, 276), (257, 256, 271, 272), (270, 269, 284, 285), (266, 265, 280, 281), (262, 261, 276, 277), (258, 257, 272, 273), (281, 280, 295, 296), (277, 276, 291, 292), (273, 272, 287, 288), (285, 284, 299, 300), (282, 281, 296, 297), (278, 277, 292, 293), (274, 273, 288, 289), (283, 282, 297, 298), (279, 278, 293, 294), (275, 274, 289, 290), (276, 275, 290, 291), (272, 271, 286, 287), (284, 283, 298, 299), (280, 279, 294, 295), (299, 298, 313, 314), (295, 294, 309, 310), (291, 290, 305, 306), (287, 286, 301, 302), (288, 287, 302, 303), (300, 299, 314, 315), (296, 295, 310, 311), (292, 291, 306, 307), (293, 292, 307, 308), (289, 288, 303, 304), (297, 296, 311, 312), (298, 297, 312, 313), (294, 293, 308, 309), (290, 289, 304, 305), (305, 304, 319, 320), (313, 312, 327, 328), (309, 308, 323, 324), (310, 309, 324, 325), (306, 305, 320, 321), (302, 301, 316, 317), (314, 313, 328, 329), (315, 314, 329, 330), (311, 310, 325, 326), (307, 306, 321, 322), (303, 302, 317, 318), (312, 311, 326, 327), (308, 307, 322, 323), (304, 303, 318, 319), (327, 326, 341, 342), (323, 322, 337, 338), (319, 318, 333, 334), (328, 327, 342, 343), (324, 323, 338, 339), (320, 319, 334, 335), (317, 316, 331, 332), (329, 328, 343, 344), (325, 324, 339, 340), (321, 320, 335, 336), (322, 321, 336, 337), (318, 317, 332, 333), (330, 329, 344, 345), (326, 325, 340, 341), (345, 344, 359, 360), (341, 340, 355, 356), (337, 336, 351, 352), (333, 332, 347, 348), (334, 333, 348, 349), (342, 341, 356, 357), (338, 337, 352, 353), (339, 338, 353, 354), (335, 334, 349, 350), (343, 342, 357, 358), (344, 343, 358, 359), (340, 339, 354, 355), (336, 335, 350, 351), (332, 331, 346, 347), (351, 350, 365, 366), (347, 346, 361, 362), (359, 358, 373, 374), (355, 354, 369, 370), (356, 355, 370, 371), (352, 351, 366, 367), (348, 347, 362, 363), (360, 359, 374, 375), (357, 356, 371, 372), (353, 352, 367, 368), (349, 348, 363, 364), (358, 357, 372, 373), (354, 353, 368, 369), (350, 349, 364, 365), (373, 372, 387, 388), (369, 368, 383, 384), (365, 364, 379, 380), (374, 373, 388, 389), (370, 369, 384, 385), (366, 365, 380, 381), (362, 361, 376, 377), (363, 362, 377, 378), (375, 374, 389, 390), (371, 370, 385, 386), (367, 366, 381, 382), (368, 367, 382, 383), (364, 363, 378, 379), (372, 371, 386, 387), (387, 386, 401, 402), (383, 382, 397, 398), (379, 378, 393, 394), (380, 379, 394, 395), (388, 387, 402, 403), (384, 383, 398, 399), (385, 384, 399, 400), (381, 380, 395, 396), (377, 376, 391, 392), (389, 388, 403, 404), (390, 389, 404, 405), (386, 385, 400, 401), (382, 381, 396, 397), (378, 377, 392, 393), (397, 396, 411, 412), (393, 392, 407, 408), (405, 404, 419, 420), (401, 400, 415, 416), (402, 401, 416, 417), (398, 397, 412, 413), (394, 393, 408, 409), (403, 402, 417, 418), (399, 398, 413, 414), (395, 394, 409, 410), (392, 391, 406, 407), (404, 403, 418, 419), (400, 399, 414, 415), (396, 395, 410, 411), (419, 418, 434, 435), (415, 414, 430, 431), (411, 410, 426, 427), (407, 406, 422, 423), (420, 419, 435, 436), (416, 415, 431, 432), (412, 411, 427, 428), (408, 407, 423, 424), (409, 408, 424, 425), (417, 416, 432, 433), (413, 412, 428, 429), (414, 413, 429, 430), (410, 409, 425, 426), (418, 417, 433, 434), (434, 433, 448, 449), (430, 429, 444, 445), (426, 425, 440, 441), (427, 426, 441, 442), (423, 422, 437, 438), (435, 434, 449, 450), (431, 430, 445, 446), (432, 431, 446, 447), (428, 427, 442, 443), (424, 423, 438, 439), (436, 435, 450, 451), (433, 432, 447, 448), (429, 428, 443, 444), (425, 424, 439, 440), (444, 443, 458, 459), (440, 439, 454, 455), (448, 447, 462, 463), (449, 448, 463, 464), (445, 444, 459, 460), (441, 440, 455, 456), (450, 449, 464, 465), (446, 445, 460, 461), (442, 441, 456, 457), (438, 437, 452, 453), (439, 438, 453, 454), (451, 450, 465, 466), (447, 446, 461, 462), (443, 442, 457, 458), (466, 465, 480, 481), (462, 461, 476, 477), (458, 457, 472, 473), (454, 453, 468, 469), (463, 462, 477, 478), (459, 458, 473, 474), (455, 454, 469, 470), (456, 455, 470, 471), (464, 463, 478, 479), (460, 459, 474, 475), (461, 460, 475, 476), (457, 456, 471, 472), (453, 452, 467, 468), (465, 464, 479, 480), (15, 14, 30), (0, 421, 16), (15, 30, 45), (16, 421, 31), (15, 45, 60), (31, 421, 46), (15, 60, 75), (46, 421, 61), (61, 421, 76), (15, 75, 90), (15, 90, 105), (76, 421, 91), (15, 105, 120), (91, 421, 106), (15, 120, 135), (106, 421, 121), (121, 421, 136), (15, 135, 150), (15, 150, 165), (136, 421, 151), (15, 165, 180), (151, 421, 166), (15, 180, 195), (166, 421, 181), (181, 421, 196), (15, 195, 210), (15, 210, 225), (196, 421, 211), (15, 225, 240), (211, 421, 226), (15, 240, 255), (226, 421, 241), (241, 421, 256), (15, 255, 270), (15, 270, 285), (256, 421, 271), (15, 285, 300), (271, 421, 286), (15, 300, 315), (286, 421, 301), (301, 421, 316), (15, 315, 330), (15, 330, 345), (316, 421, 331), (15, 345, 360), (331, 421, 346), (15, 360, 375), (346, 421, 361), (361, 421, 376), (15, 375, 390), (15, 390, 405), (376, 421, 391), (15, 405, 420), (391, 421, 406), (15, 420, 436), (406, 421, 422), (422, 421, 437), (15, 436, 451), (15, 451, 466), (437, 421, 452), (15, 466, 481), (452, 421, 467), (468, 467, 0, 1), (480, 479, 12, 13), (476, 475, 8, 9), (472, 471, 4, 5), (473, 472, 5, 6), (469, 468, 1, 2), (481, 480, 13, 14), (477, 476, 9, 10), (478, 477, 10, 11), (474, 473, 6, 7), (470, 469, 2, 3), (15, 481, 14), (479, 478, 11, 12), (475, 474, 7, 8), (471, 470, 3, 4), (467, 421, 0)])
me_sphere.polygons.foreach_set('use_smooth', [True] * 512)
me_sphere.materials.append(mat_dark_glass)
me_sphere.use_remesh_preserve_volume = False
me_sphere.use_remesh_preserve_attributes = False
me_sphere.use_mirror_vertex_groups = False
me_sphere.update()
me_plane = bpy.data.meshes.new('Plane')
me_plane.from_pydata([(1.0, -1.0, 1.73), (0.5, -1.0, 1.73), (1.0, 0.0, 0.0), (0.0, 0.0, 0.0)], [], [(1, 0, 2, 3)])
me_plane.materials.append(mat_hull)
me_plane.use_remesh_preserve_volume = False
me_plane.use_remesh_preserve_attributes = False
me_plane.use_mirror_vertex_groups = False
me_plane.update()
me_cylinder_003 = bpy.data.meshes.new('Cylinder.003')
me_cylinder_003.from_pydata([(-1.407e-06, 1.0, 10.0), (-1.407e-06, 1.0, 12.0), (0.1951, 0.9808, 10.0), (0.1951, 0.9808, 12.0), (0.3827, 0.9239, 10.0), (0.3827, 0.9239, 12.0), (0.5556, 0.8315, 10.0), (0.5556, 0.8315, 12.0), (0.7071, 0.7071, 10.0), (0.7071, 0.7071, 12.0), (0.8315, 0.5556, 10.0), (0.8315, 0.5556, 12.0), (0.9239, 0.3827, 10.0), (0.9239, 0.3827, 12.0), (0.9808, 0.1951, 10.0), (0.9808, 0.1951, 12.0), (1.0, 7.55e-08, 10.0), (1.0, 7.55e-08, 12.0), (0.9808, -0.1951, 10.0), (0.9808, -0.1951, 12.0), (0.9239, -0.3827, 10.0), (0.9239, -0.3827, 12.0), (0.8315, -0.5556, 10.0), (0.8315, -0.5556, 12.0), (0.7071, -0.7071, 10.0), (0.7071, -0.7071, 12.0), (0.5556, -0.8315, 10.0), (0.5556, -0.8315, 12.0), (0.3827, -0.9239, 10.0), (0.3827, -0.9239, 12.0), (0.1951, -0.9808, 10.0), (0.1951, -0.9808, 12.0), (-1.733e-06, -1.0, 10.0), (-1.733e-06, -1.0, 12.0), (-0.1951, -0.9808, 10.0), (-0.1951, -0.9808, 12.0), (-0.3827, -0.9239, 10.0), (-0.3827, -0.9239, 12.0), (-0.5556, -0.8315, 10.0), (-0.5556, -0.8315, 12.0), (-0.7071, -0.7071, 10.0), (-0.7071, -0.7071, 12.0), (-0.8315, -0.5556, 10.0), (-0.8315, -0.5556, 12.0), (-0.9239, -0.3827, 10.0), (-0.9239, -0.3827, 12.0), (-0.9808, -0.1951, 10.0), (-0.9808, -0.1951, 12.0), (-1.0, 9.656e-07, 10.0), (-1.0, 9.656e-07, 12.0), (-0.9808, 0.1951, 10.0), (-0.9808, 0.1951, 12.0), (-0.9239, 0.3827, 10.0), (-0.9239, 0.3827, 12.0), (-0.8315, 0.5556, 10.0), (-0.8315, 0.5556, 12.0), (-0.7071, 0.7071, 10.0), (-0.7071, 0.7071, 12.0), (-0.5556, 0.8315, 10.0), (-0.5556, 0.8315, 12.0), (-0.3827, 0.9239, 10.0), (-0.3827, 0.9239, 12.0), (-0.1951, 0.9808, 10.0), (-0.1951, 0.9808, 12.0)], [], [(0, 1, 3, 2), (2, 3, 5, 4), (4, 5, 7, 6), (6, 7, 9, 8), (8, 9, 11, 10), (10, 11, 13, 12), (12, 13, 15, 14), (14, 15, 17, 16), (16, 17, 19, 18), (18, 19, 21, 20), (20, 21, 23, 22), (22, 23, 25, 24), (24, 25, 27, 26), (26, 27, 29, 28), (28, 29, 31, 30), (30, 31, 33, 32), (32, 33, 35, 34), (34, 35, 37, 36), (36, 37, 39, 38), (38, 39, 41, 40), (40, 41, 43, 42), (42, 43, 45, 44), (44, 45, 47, 46), (46, 47, 49, 48), (48, 49, 51, 50), (50, 51, 53, 52), (52, 53, 55, 54), (54, 55, 57, 56), (56, 57, 59, 58), (58, 59, 61, 60), (3, 1, 63, 61, 59, 57, 55, 53, 51, 49, 47, 45, 43, 41, 39, 37, 35, 33, 31, 29, 27, 25, 23, 21, 19, 17, 15, 13, 11, 9, 7, 5), (62, 63, 1, 0), (60, 61, 63, 62), (0, 2, 4, 6, 8, 10, 12, 14, 16, 18, 20, 22, 24, 26, 28, 30, 32, 34, 36, 38, 40, 42, 44, 46, 48, 50, 52, 54, 56, 58, 60, 62)])
me_cylinder_003.materials.append(mat_spray)
me_cylinder_003.use_remesh_preserve_volume = False
me_cylinder_003.use_remesh_preserve_attributes = False
me_cylinder_003.use_mirror_vertex_groups = False
me_cylinder_003.update()
me_cylinder = bpy.data.meshes.new('Cylinder')
me_cylinder.from_pydata([(0.0, 1.0, -1.0), (0.0, 0.7054, 1.1), (0.1951, 0.9808, -1.0), (0.1376, 0.6918, 1.1), (0.3827, 0.9239, -1.0), (0.2699, 0.6517, 1.1), (0.5556, 0.8315, -1.0), (0.3919, 0.5865, 1.1), (0.7071, 0.7071, -1.0), (0.4988, 0.4988, 1.1), (0.8315, 0.5556, -1.0), (0.5865, 0.3919, 1.1), (0.9239, 0.3827, -1.0), (0.6517, 0.2699, 1.1), (0.9808, 0.1951, -1.0), (0.6918, 0.1376, 1.1), (1.0, 7.55e-08, -1.0), (0.7054, 1.445e-07, 1.1), (0.9808, -0.1951, -1.0), (0.6918, -0.1376, 1.1), (0.9239, -0.3827, -1.0), (0.6517, -0.2699, 1.1), (0.8315, -0.5556, -1.0), (0.5865, -0.3919, 1.1), (0.7071, -0.7071, -1.0), (0.4988, -0.4988, 1.1), (0.5556, -0.8315, -1.0), (0.3919, -0.5865, 1.1), (0.3827, -0.9239, -1.0), (0.2699, -0.6517, 1.1), (0.1951, -0.9808, -1.0), (0.1376, -0.6918, 1.1), (-3.258e-07, -1.0, -1.0), (-1.788e-07, -0.7054, 1.1), (-0.1951, -0.9808, -1.0), (-0.1376, -0.6918, 1.1), (-0.3827, -0.9239, -1.0), (-0.2699, -0.6517, 1.1), (-0.5556, -0.8315, -1.0), (-0.3919, -0.5865, 1.1), (-0.7071, -0.7071, -1.0), (-0.4988, -0.4988, 1.1), (-0.8315, -0.5556, -1.0), (-0.5865, -0.3919, 1.1), (-0.9239, -0.3827, -1.0), (-0.6517, -0.2699, 1.1), (-0.9808, -0.1951, -1.0), (-0.6918, -0.1376, 1.1), (-1.0, 9.656e-07, -1.0), (-0.7054, 7.723e-07, 1.1), (-0.9808, 0.1951, -1.0), (-0.6918, 0.1376, 1.1), (-0.9239, 0.3827, -1.0), (-0.6517, 0.2699, 1.1), (-0.8315, 0.5556, -1.0), (-0.5865, 0.3919, 1.1), (-0.7071, 0.7071, -1.0), (-0.4988, 0.4988, 1.1), (-0.5556, 0.8315, -1.0), (-0.3919, 0.5865, 1.1), (-0.3827, 0.9239, -1.0), (-0.2699, 0.6517, 1.1), (-0.1951, 0.9808, -1.0), (-0.1376, 0.6918, 1.1)], [], [(0, 1, 3, 2), (2, 3, 5, 4), (4, 5, 7, 6), (6, 7, 9, 8), (8, 9, 11, 10), (10, 11, 13, 12), (12, 13, 15, 14), (14, 15, 17, 16), (16, 17, 19, 18), (18, 19, 21, 20), (20, 21, 23, 22), (22, 23, 25, 24), (24, 25, 27, 26), (26, 27, 29, 28), (28, 29, 31, 30), (30, 31, 33, 32), (32, 33, 35, 34), (34, 35, 37, 36), (36, 37, 39, 38), (38, 39, 41, 40), (40, 41, 43, 42), (42, 43, 45, 44), (44, 45, 47, 46), (46, 47, 49, 48), (48, 49, 51, 50), (50, 51, 53, 52), (52, 53, 55, 54), (54, 55, 57, 56), (56, 57, 59, 58), (58, 59, 61, 60), (3, 1, 63, 61, 59, 57, 55, 53, 51, 49, 47, 45, 43, 41, 39, 37, 35, 33, 31, 29, 27, 25, 23, 21, 19, 17, 15, 13, 11, 9, 7, 5), (62, 63, 1, 0), (60, 61, 63, 62), (0, 2, 4, 6, 8, 10, 12, 14, 16, 18, 20, 22, 24, 26, 28, 30, 32, 34, 36, 38, 40, 42, 44, 46, 48, 50, 52, 54, 56, 58, 60, 62)])
me_cylinder.materials.append(mat_hull)
me_cylinder.use_remesh_preserve_volume = False
me_cylinder.use_remesh_preserve_attributes = False
me_cylinder.use_mirror_vertex_groups = False
me_cylinder.update()
me_cube = bpy.data.meshes.new('Cube')
me_cube.from_pydata([(1.0, -5.96e-08, -0.6), (1.0, -3.0, -0.6), (1.192e-07, -3.0, -0.6), (-1.0, 3.576e-07, -1.0), (1.0, -5.364e-07, -0.3), (1.0, -3.0, -0.5), (-1.192e-07, -3.0, -0.5), (-1.0, 0.0, 0.5)], [], [(0, 1, 2, 3), (4, 7, 6, 5), (0, 4, 5, 1), (1, 5, 6, 2), (2, 6, 7, 3), (4, 0, 3, 7)])
me_cube.materials.append(mat_hull)
me_cube.use_remesh_preserve_volume = False
me_cube.use_remesh_preserve_attributes = False
me_cube.use_mirror_vertex_groups = False
me_cube.update()

# ---- objects
ob_parent = bpy.data.objects.new('Parent', None)
ob_thruster = bpy.data.objects.new('Thruster', me_cylinder_004)
ob_tip = bpy.data.objects.new('Tip', me_cylinder_002)
ob_nose = bpy.data.objects.new('Nose', me_cylinder_001)
ob_cockpit = bpy.data.objects.new('Cockpit', me_sphere)
ob_tail = bpy.data.objects.new('Tail', me_plane)
ob_hole = bpy.data.objects.new('Hole', me_cylinder_003)
ob_engine = bpy.data.objects.new('Engine', me_cylinder)
ob_wing = bpy.data.objects.new('Wing', me_cube)
ob_lamp = bpy.data.objects.new('Lamp', light_lamp)
ob_camera = bpy.data.objects.new('Camera', cam_camera)

# ---- transforms, parenting, visibility, modifiers, constraints
ob_parent.location = (0.0, 0.0, 0.0)
ob_parent.empty_image_offset = (0.0, 0.0)
ob_parent.lineart.crease_threshold = 0.0
ob_thruster.location = (0.0, 0.0, -1.735e-14)
ob_thruster.rotation_euler = (0.0, 1.571, 0.0)
ob_thruster.scale = (0.4, 0.4, 0.01)
ob_thruster.lineart.crease_threshold = 0.0
ob_tip.location = (0.0, 0.0, 0.0)
ob_tip.rotation_euler = (0.0, 1.571, 0.0)
ob_tip.scale = (0.1, 0.1, 1.0)
ob_tip.lineart.crease_threshold = 0.0
_m = ob_tip.modifiers.new('Mirror', 'MIRROR')
_m.use_axis = (False, True, False)
ob_nose.location = (0.0, 0.0, 0.0)
ob_nose.rotation_euler = (0.0, 1.571, 0.0)
ob_nose.lineart.crease_threshold = 0.0
ob_cockpit.location = (0.0, 0.0, 0.0)
ob_cockpit.scale = (1.0, 0.7, 0.7)
ob_cockpit.lineart.crease_threshold = 0.0
ob_tail.location = (0.0, 0.0, 0.0)
ob_tail.lineart.crease_threshold = 0.0
_m = ob_tail.modifiers.new('Solidify', 'SOLIDIFY')
_m.thickness = 0.15
_m.thickness_clamp = 0.1
_m.nonmanifold_thickness_mode = 'FIXED'
_m.nonmanifold_merge_threshold = 0.0003
_m = ob_tail.modifiers.new('Bevel', 'BEVEL')
_m.limit_method = 'NONE'
_m.spread = 0.0
_m = ob_tail.modifiers.new('Mirror', 'MIRROR')
_m.use_axis = (False, True, False)
ob_hole.location = (-1.192e-07, 0.0, 3.97e-14)
ob_hole.rotation_euler = (0.0, 1.571, 0.0)
ob_hole.scale = (0.5, 0.5, 0.1)
ob_hole.lineart.crease_threshold = 0.0
ob_engine.location = (0.0, 0.0, 0.0)
ob_engine.rotation_euler = (0.0, 1.571, 0.0)
ob_engine.lineart.crease_threshold = 0.0
_m = ob_engine.modifiers.new('Boolean', 'BOOLEAN')
_m.object = ob_hole
_m.solver = 'FAST'
ob_wing.location = (0.0, 0.0, 0.0)
ob_wing.lock_rotations_4d = False
ob_wing.empty_display_type = 'ARROWS'
ob_wing.lineart.crease_threshold = 0.0
_m = ob_wing.modifiers.new('Mirror', 'MIRROR')
_m.use_axis = (False, True, False)
_m = ob_wing.modifiers.new('Bevel', 'BEVEL')
_m.width = 0.02
_m.width_pct = 0.02
_m.limit_method = 'NONE'
_m.spread = 0.0
ob_lamp.location = (0.0, -1.0, 5.904)
ob_lamp.rotation_euler = (0.6503, 0.05522, 1.866)
ob_lamp.lock_rotations_4d = False
ob_lamp.empty_display_type = 'ARROWS'
ob_lamp.color = (0.0, 0.0, 0.0, 0.0)
ob_lamp.lineart.crease_threshold = 0.0
ob_camera.location = (20.0, 0.0, 0.0)
ob_camera.rotation_euler = (1.571, 0.0, 1.571)
ob_camera.lock_rotations_4d = False
ob_camera.empty_display_type = 'ARROWS'
ob_camera.color = (0.0, 0.0, 0.0, 0.0)
ob_camera.display_type = 'WIRE'
ob_camera.lineart.crease_threshold = 0.0

# ---- collection membership
col_collection_1.objects.link(ob_parent)
col_collection_1.objects.link(ob_thruster)
col_collection_1.objects.link(ob_tip)
col_collection_1.objects.link(ob_nose)
col_collection_1.objects.link(ob_cockpit)
col_collection_1.objects.link(ob_tail)
col_collection_1.objects.link(ob_hole)
col_collection_1.objects.link(ob_engine)
col_collection_1.objects.link(ob_wing)
col_collection_1.objects.link(ob_lamp)
col_collection_1.objects.link(ob_camera)

# ---- scene / render settings (as saved in the file)
scene.camera = ob_camera
scene.frame_start = 1; scene.frame_end = 250; scene.frame_set(1)
scene.render.engine = 'BLENDER_EEVEE_NEXT'
scene.render.image_settings.compression = 90
scene.render.resolution_x = 480
scene.render.resolution_y = 360
scene.render.dither_intensity = 0.0
scene.render.film_transparent = True
scene.cycles.use_denoising = False
scene.cycles.samples = 10
scene.cycles.sampling_pattern = 'TABULATED_SOBOL'
scene.cycles.light_sampling_threshold = 0.0
scene.cycles.use_adaptive_sampling = False
scene.cycles.use_light_tree = False
scene.cycles.blur_glossy = 0.0
scene.cycles.volume_bounces = 1
scene.cycles.pixel_filter_type = 'GAUSSIAN'
scene.cycles.sample_clamp_indirect = 0.0
scene.view_settings.view_transform = 'Standard'
bpy.context.view_layer.update()
